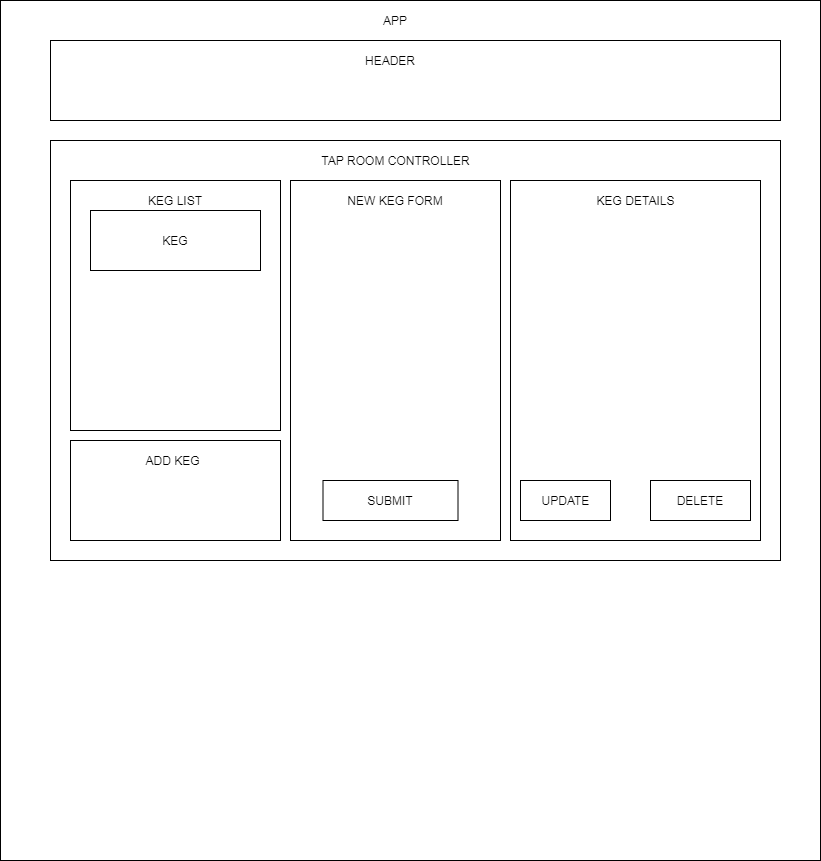

The diagram above was exported from draw.io. Its source (the exported page's mxGraphModel, read from the mxfile embedded in the PNG):
<mxGraphModel dx="1038" dy="548" grid="1" gridSize="10" guides="1" tooltips="1" connect="1" arrows="1" fold="1" page="1" pageScale="1" pageWidth="850" pageHeight="1100" math="0" shadow="0">
  <root>
    <mxCell id="0" />
    <mxCell id="1" parent="0" />
    <mxCell id="O8steCSHqHp24wX1DRNm-1" value="" style="rounded=0;whiteSpace=wrap;html=1;" vertex="1" parent="1">
      <mxGeometry x="10" y="10" width="820" height="860" as="geometry" />
    </mxCell>
    <mxCell id="O8steCSHqHp24wX1DRNm-2" value="APP" style="text;html=1;strokeColor=none;fillColor=none;align=center;verticalAlign=middle;whiteSpace=wrap;rounded=0;" vertex="1" parent="1">
      <mxGeometry x="385" y="20" width="40" height="20" as="geometry" />
    </mxCell>
    <mxCell id="O8steCSHqHp24wX1DRNm-3" value="" style="rounded=0;whiteSpace=wrap;html=1;" vertex="1" parent="1">
      <mxGeometry x="60" y="50" width="730" height="80" as="geometry" />
    </mxCell>
    <mxCell id="O8steCSHqHp24wX1DRNm-4" value="HEADER" style="text;html=1;strokeColor=none;fillColor=none;align=center;verticalAlign=middle;whiteSpace=wrap;rounded=0;" vertex="1" parent="1">
      <mxGeometry x="380" y="60" width="40" height="20" as="geometry" />
    </mxCell>
    <mxCell id="O8steCSHqHp24wX1DRNm-5" value="" style="rounded=0;whiteSpace=wrap;html=1;" vertex="1" parent="1">
      <mxGeometry x="60" y="150" width="730" height="420" as="geometry" />
    </mxCell>
    <mxCell id="O8steCSHqHp24wX1DRNm-6" value="TAP ROOM CONTROLLER" style="text;html=1;strokeColor=none;fillColor=none;align=center;verticalAlign=middle;whiteSpace=wrap;rounded=0;" vertex="1" parent="1">
      <mxGeometry x="327.5" y="160" width="155" height="20" as="geometry" />
    </mxCell>
    <mxCell id="O8steCSHqHp24wX1DRNm-7" value="" style="rounded=0;whiteSpace=wrap;html=1;" vertex="1" parent="1">
      <mxGeometry x="80" y="190" width="210" height="250" as="geometry" />
    </mxCell>
    <mxCell id="O8steCSHqHp24wX1DRNm-8" value="KEG LIST" style="text;html=1;strokeColor=none;fillColor=none;align=center;verticalAlign=middle;whiteSpace=wrap;rounded=0;" vertex="1" parent="1">
      <mxGeometry x="145" y="200" width="80" height="20" as="geometry" />
    </mxCell>
    <mxCell id="O8steCSHqHp24wX1DRNm-9" value="" style="rounded=0;whiteSpace=wrap;html=1;" vertex="1" parent="1">
      <mxGeometry x="100" y="220" width="170" height="60" as="geometry" />
    </mxCell>
    <mxCell id="O8steCSHqHp24wX1DRNm-10" value="KEG" style="text;html=1;strokeColor=none;fillColor=none;align=center;verticalAlign=middle;whiteSpace=wrap;rounded=0;" vertex="1" parent="1">
      <mxGeometry x="165" y="240" width="40" height="20" as="geometry" />
    </mxCell>
    <mxCell id="O8steCSHqHp24wX1DRNm-11" value="" style="rounded=0;whiteSpace=wrap;html=1;" vertex="1" parent="1">
      <mxGeometry x="300" y="190" width="210" height="360" as="geometry" />
    </mxCell>
    <mxCell id="O8steCSHqHp24wX1DRNm-12" value="" style="rounded=0;whiteSpace=wrap;html=1;" vertex="1" parent="1">
      <mxGeometry x="520" y="190" width="250" height="360" as="geometry" />
    </mxCell>
    <mxCell id="O8steCSHqHp24wX1DRNm-13" value="NEW KEG FORM" style="text;html=1;strokeColor=none;fillColor=none;align=center;verticalAlign=middle;whiteSpace=wrap;rounded=0;" vertex="1" parent="1">
      <mxGeometry x="355" y="200" width="100" height="20" as="geometry" />
    </mxCell>
    <mxCell id="O8steCSHqHp24wX1DRNm-14" value="KEG DETAILS" style="text;html=1;strokeColor=none;fillColor=none;align=center;verticalAlign=middle;whiteSpace=wrap;rounded=0;" vertex="1" parent="1">
      <mxGeometry x="602.5" y="200" width="85" height="20" as="geometry" />
    </mxCell>
    <mxCell id="O8steCSHqHp24wX1DRNm-15" value="" style="rounded=0;whiteSpace=wrap;html=1;" vertex="1" parent="1">
      <mxGeometry x="80" y="450" width="210" height="100" as="geometry" />
    </mxCell>
    <mxCell id="O8steCSHqHp24wX1DRNm-16" value="ADD KEG" style="text;html=1;strokeColor=none;fillColor=none;align=center;verticalAlign=middle;whiteSpace=wrap;rounded=0;" vertex="1" parent="1">
      <mxGeometry x="140" y="460" width="85" height="20" as="geometry" />
    </mxCell>
    <mxCell id="O8steCSHqHp24wX1DRNm-17" value="" style="rounded=0;whiteSpace=wrap;html=1;" vertex="1" parent="1">
      <mxGeometry x="332.5" y="490" width="135" height="40" as="geometry" />
    </mxCell>
    <mxCell id="O8steCSHqHp24wX1DRNm-18" value="SUBMIT" style="text;html=1;strokeColor=none;fillColor=none;align=center;verticalAlign=middle;whiteSpace=wrap;rounded=0;" vertex="1" parent="1">
      <mxGeometry x="380" y="500" width="40" height="20" as="geometry" />
    </mxCell>
    <mxCell id="O8steCSHqHp24wX1DRNm-19" value="" style="rounded=0;whiteSpace=wrap;html=1;" vertex="1" parent="1">
      <mxGeometry x="530" y="490" width="90" height="40" as="geometry" />
    </mxCell>
    <mxCell id="O8steCSHqHp24wX1DRNm-20" value="" style="rounded=0;whiteSpace=wrap;html=1;" vertex="1" parent="1">
      <mxGeometry x="660" y="490" width="100" height="40" as="geometry" />
    </mxCell>
    <mxCell id="O8steCSHqHp24wX1DRNm-21" value="UPDATE" style="text;html=1;strokeColor=none;fillColor=none;align=center;verticalAlign=middle;whiteSpace=wrap;rounded=0;" vertex="1" parent="1">
      <mxGeometry x="547.5" y="500" width="55" height="20" as="geometry" />
    </mxCell>
    <mxCell id="O8steCSHqHp24wX1DRNm-22" value="DELETE" style="text;html=1;strokeColor=none;fillColor=none;align=center;verticalAlign=middle;whiteSpace=wrap;rounded=0;" vertex="1" parent="1">
      <mxGeometry x="670" y="500" width="80" height="20" as="geometry" />
    </mxCell>
  </root>
</mxGraphModel>